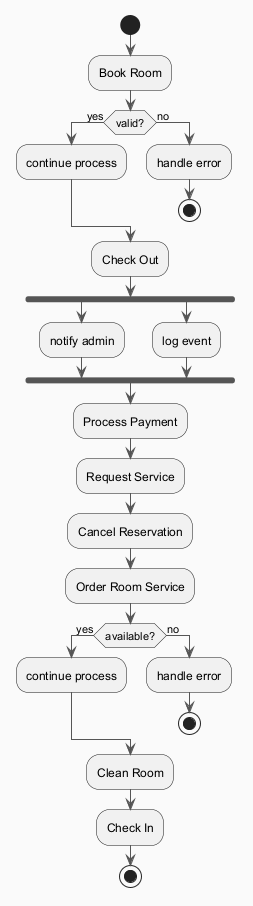

The diagram above was rendered by PlantUML. Its source (embedded in the PNG):
@startuml
skinparam backgroundColor #FAFAFA
skinparam classBackgroundColor #FFF3E0
skinparam classBorderColor #E65100
skinparam ArrowColor #555555
start
:Book Room;
if (valid?) then (yes)
:continue process;
else (no)
:handle error;
stop
endif
:Check Out;
fork
:notify admin;
fork again
:log event;
end fork
:Process Payment;
:Request Service;
:Cancel Reservation;
:Order Room Service;
if (available?) then (yes)
:continue process;
else (no)
:handle error;
stop
endif
:Clean Room;
:Check In;
stop
@enduml